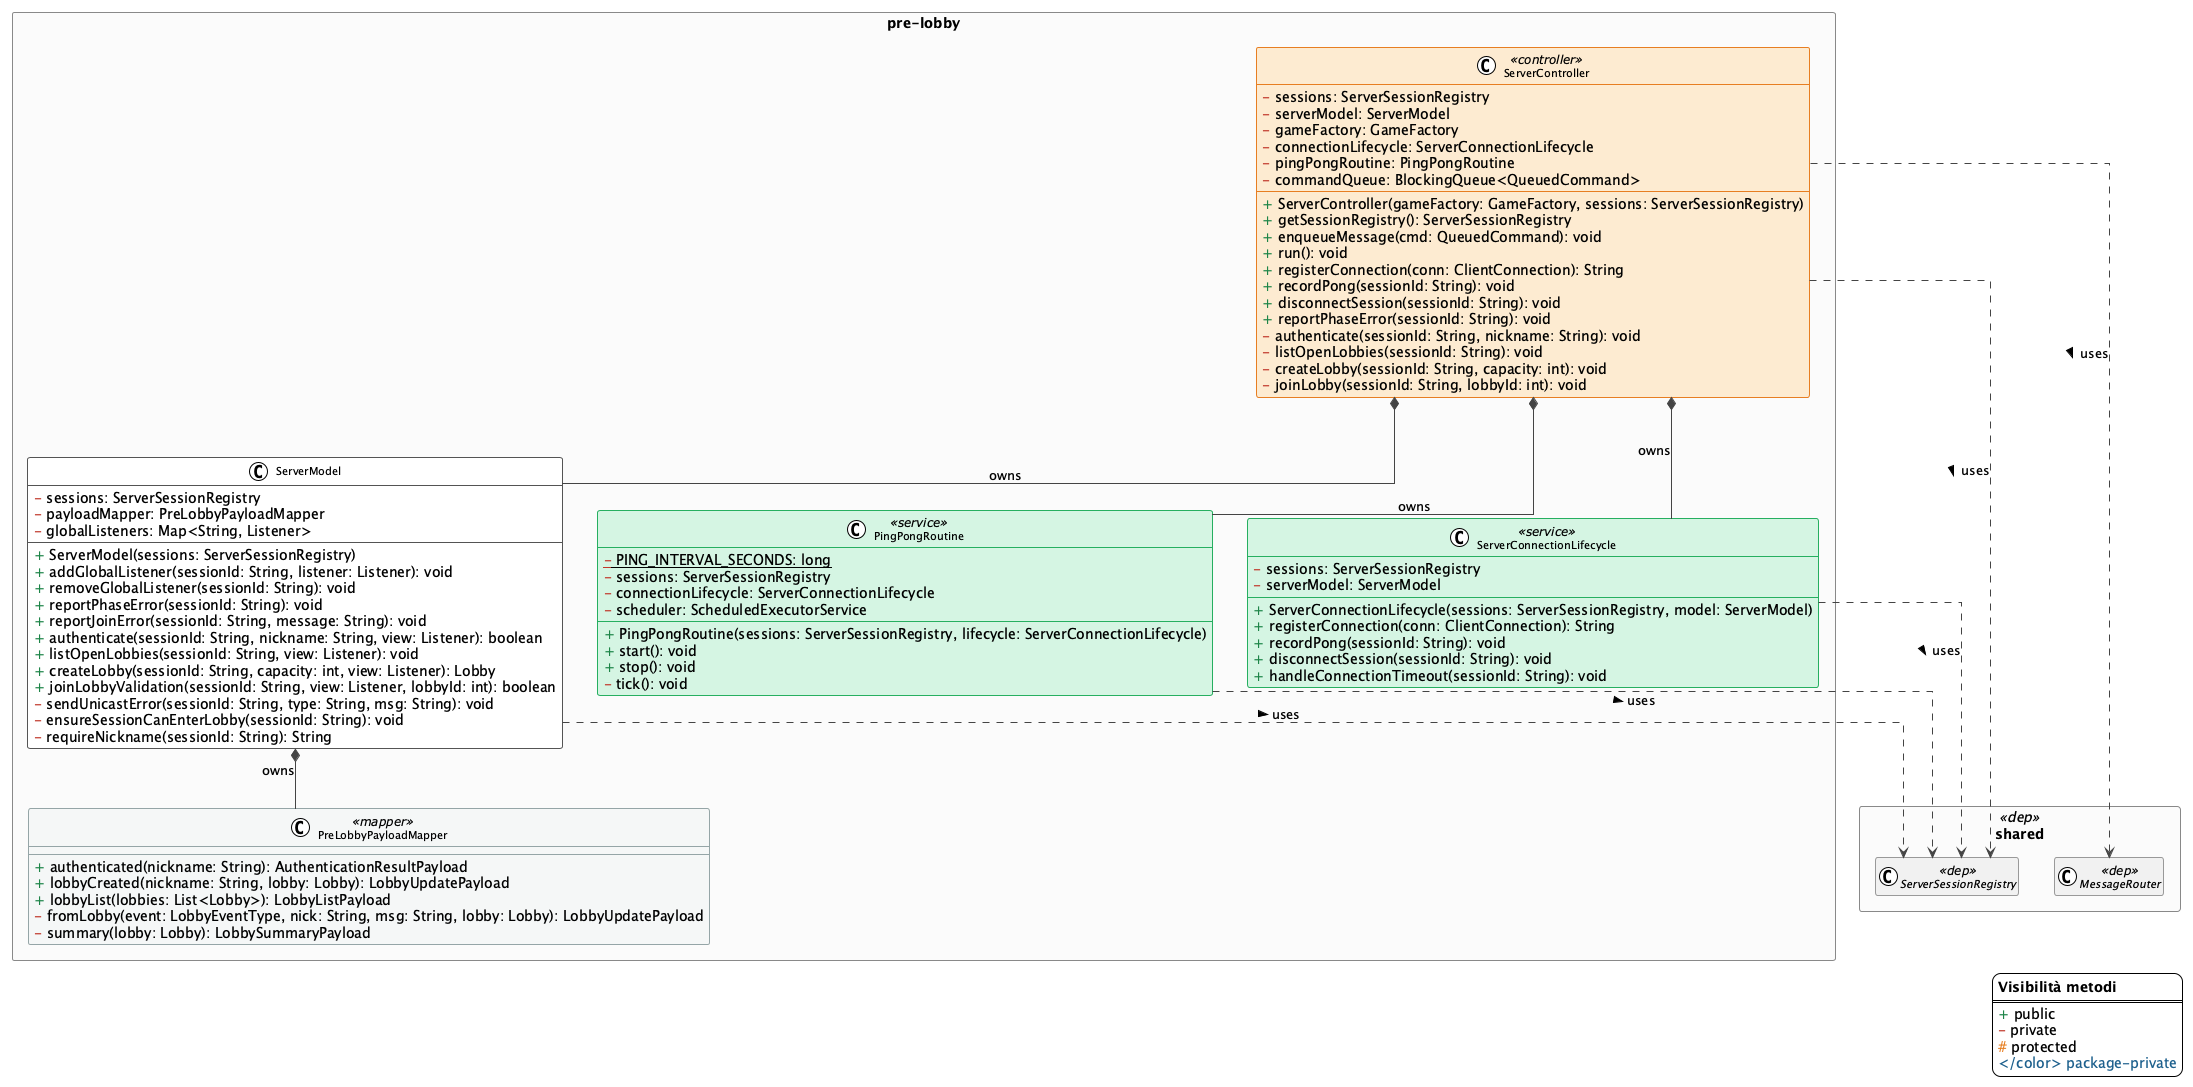

The diagram above was rendered by PlantUML. Its source (embedded in the PNG):
@startuml server-prelobby
!theme plain
top to bottom direction

skinparam classAttributeIconSize 0
skinparam defaultFontName "Segoe UI"
skinparam class {
  BackgroundColor White
  BorderColor #555
  ArrowColor #444
  FontSize 11
}
skinparam interface {
  BackgroundColor #D6EAF8
  BorderColor #2980B9
}
skinparam class<<dep>> {
  BackgroundColor #F0F0F0
  BorderColor #999
  FontStyle italic
}
skinparam packageStyle rectangle
skinparam package {
  BackgroundColor #FAFAFA
  BorderColor #888
}

skinparam class<<controller>> {
  BackgroundColor #FDEBD0
  BorderColor #E67E22
}
skinparam class<<handler>> {
  BackgroundColor #FEF9E7
  BorderColor #F0A500
}
skinparam class<<service>> {
  BackgroundColor #D5F5E3
  BorderColor #27AE60
}
skinparam class<<factory>> {
  BackgroundColor #E8DAEF
  BorderColor #8E44AD
}
skinparam class<<mapper>> {
  BackgroundColor #F4F6F7
  BorderColor #95A5A6
}

skinparam linetype ortho

' ─── SHARED DEPENDENCIES (nome only) ───────────────────────────────────────
package "shared" <<dep>> {
  class MessageRouter <<dep>>
  class ServerSessionRegistry <<dep>>
  hide MessageRouter members
  hide ServerSessionRegistry members
}

' ─── PRE-LOBBY DOMAIN ──────────────────────────────────────────────────────
package "pre-lobby" {

  class ServerController <<controller>> {
    <color:#C0392B>-</color> sessions: ServerSessionRegistry
    <color:#C0392B>-</color> serverModel: ServerModel
    <color:#C0392B>-</color> gameFactory: GameFactory
    <color:#C0392B>-</color> connectionLifecycle: ServerConnectionLifecycle
    <color:#C0392B>-</color> pingPongRoutine: PingPongRoutine
    <color:#C0392B>-</color> commandQueue: BlockingQueue<QueuedCommand>
    <color:#1E8449>+</color> ServerController(gameFactory: GameFactory, sessions: ServerSessionRegistry)
    <color:#1E8449>+</color> getSessionRegistry(): ServerSessionRegistry
    <color:#1E8449>+</color> enqueueMessage(cmd: QueuedCommand): void
    <color:#1E8449>+</color> run(): void
    <color:#1E8449>+</color> registerConnection(conn: ClientConnection): String
    <color:#1E8449>+</color> recordPong(sessionId: String): void
    <color:#1E8449>+</color> disconnectSession(sessionId: String): void
    <color:#1E8449>+</color> reportPhaseError(sessionId: String): void
    <color:#C0392B>-</color> authenticate(sessionId: String, nickname: String): void
    <color:#C0392B>-</color> listOpenLobbies(sessionId: String): void
    <color:#C0392B>-</color> createLobby(sessionId: String, capacity: int): void
    <color:#C0392B>-</color> joinLobby(sessionId: String, lobbyId: int): void
  }

  class ServerModel {
    <color:#C0392B>-</color> sessions: ServerSessionRegistry
    <color:#C0392B>-</color> payloadMapper: PreLobbyPayloadMapper
    <color:#C0392B>-</color> globalListeners: Map<String, Listener>
    <color:#1E8449>+</color> ServerModel(sessions: ServerSessionRegistry)
    <color:#1E8449>+</color> addGlobalListener(sessionId: String, listener: Listener): void
    <color:#1E8449>+</color> removeGlobalListener(sessionId: String): void
    <color:#1E8449>+</color> reportPhaseError(sessionId: String): void
    <color:#1E8449>+</color> reportJoinError(sessionId: String, message: String): void
    <color:#1E8449>+</color> authenticate(sessionId: String, nickname: String, view: Listener): boolean
    <color:#1E8449>+</color> listOpenLobbies(sessionId: String, view: Listener): void
    <color:#1E8449>+</color> createLobby(sessionId: String, capacity: int, view: Listener): Lobby
    <color:#1E8449>+</color> joinLobbyValidation(sessionId: String, view: Listener, lobbyId: int): boolean
    <color:#C0392B>-</color> sendUnicastError(sessionId: String, type: String, msg: String): void
    <color:#C0392B>-</color> ensureSessionCanEnterLobby(sessionId: String): void
    <color:#C0392B>-</color> requireNickname(sessionId: String): String
  }

  class PreLobbyPayloadMapper <<mapper>> {
    <color:#1E8449>+</color> authenticated(nickname: String): AuthenticationResultPayload
    <color:#1E8449>+</color> lobbyCreated(nickname: String, lobby: Lobby): LobbyUpdatePayload
    <color:#1E8449>+</color> lobbyList(lobbies: List<Lobby>): LobbyListPayload
    <color:#C0392B>-</color> fromLobby(event: LobbyEventType, nick: String, msg: String, lobby: Lobby): LobbyUpdatePayload
    <color:#C0392B>-</color> summary(lobby: Lobby): LobbySummaryPayload
  }

  class ServerConnectionLifecycle <<service>> {
    <color:#C0392B>-</color> sessions: ServerSessionRegistry
    <color:#C0392B>-</color> serverModel: ServerModel
    <color:#1E8449>+</color> ServerConnectionLifecycle(sessions: ServerSessionRegistry, model: ServerModel)
    <color:#1E8449>+</color> registerConnection(conn: ClientConnection): String
    <color:#1E8449>+</color> recordPong(sessionId: String): void
    <color:#1E8449>+</color> disconnectSession(sessionId: String): void
    <color:#1E8449>+</color> handleConnectionTimeout(sessionId: String): void
  }

  class PingPongRoutine <<service>> {
    <color:#C0392B>-</color> {static} PING_INTERVAL_SECONDS: long
    <color:#C0392B>-</color> sessions: ServerSessionRegistry
    <color:#C0392B>-</color> connectionLifecycle: ServerConnectionLifecycle
    <color:#C0392B>-</color> scheduler: ScheduledExecutorService
    <color:#1E8449>+</color> PingPongRoutine(sessions: ServerSessionRegistry, lifecycle: ServerConnectionLifecycle)
    <color:#1E8449>+</color> start(): void
    <color:#1E8449>+</color> stop(): void
    <color:#C0392B>-</color> tick(): void
  }
}

' ─── RELATIONSHIPS ─────────────────────────────────────────────────────────

' Controller owns its components
ServerController *-- ServerModel              : owns
ServerController *-- ServerConnectionLifecycle : owns
ServerController *-- PingPongRoutine          : owns

' Model owns mapper
ServerModel *-- PreLobbyPayloadMapper : owns

' Controller → shared dependencies
ServerController ..> MessageRouter        : uses >
ServerController ..> ServerSessionRegistry : uses >

' Model → shared dependency
ServerModel ..> ServerSessionRegistry : uses >

' Lifecycle and ping → shared
ServerConnectionLifecycle ..> ServerSessionRegistry : uses >
PingPongRoutine ..> ServerSessionRegistry : uses >


legend right
  <b>Visibilità metodi</b>
  ====
  <color:#1E8449>+</color> public
  <color:#C0392B>-</color> private
  <color:#E67E22>#</color> protected
  <color:#1F618D>~</color> package-private
endlegend
@enduml